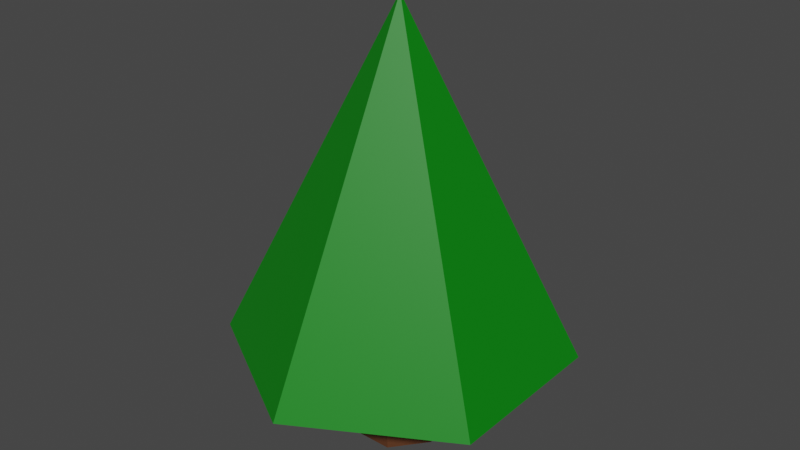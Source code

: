 # Source: tree1.blend  (saved by Blender 2.93.21; exported with 4.5.12 LTS)
import bpy
from mathutils import Matrix  # noqa: F401  (used for matrix-valued properties, if any)

bpy.ops.wm.read_factory_settings(use_empty=True)
scene = bpy.context.scene
scene.name = 'Scene'

# ---- collections
col_collection = bpy.data.collections.new('Collection'); scene.collection.children.link(col_collection)

# ---- materials (node trees are filled in below, after node groups)
mat_tree1material_002 = bpy.data.materials.new('tree1Material.002')
mat_tree1material_002.use_transparent_shadow = False
mat_tree1material_001 = bpy.data.materials.new('tree1Material.001')
mat_tree1material_001.use_transparent_shadow = False

# ---- material node trees
mat_tree1material_002.use_nodes = True; mat_tree1material_002.node_tree.nodes.clear()
_N = mat_tree1material_002.node_tree.nodes; _L = mat_tree1material_002.node_tree.links
n0 = _N.new('ShaderNodeOutputMaterial'); n0.name = 'Material Output'; n0.location = (300, 300)
n1 = _N.new('ShaderNodeBsdfPrincipled'); n1.name = 'Principled BSDF'; n1.location = (10, 300)
n1.distribution = 'GGX'
n1.subsurface_method = 'BURLEY'
n1.inputs[0].default_value = (0.0, 0.2079, 0.002739, 1.0)
n1.inputs[3].default_value = 1.45
n1.inputs[27].default_value = (0.0, 0.0, 0.0, 1.0)
n1.inputs[28].default_value = 1.0
_L.new(n1.outputs[0], n0.inputs[0])
n0.is_active_output = True
mat_tree1material_001.use_nodes = True; mat_tree1material_001.node_tree.nodes.clear()
_N = mat_tree1material_001.node_tree.nodes; _L = mat_tree1material_001.node_tree.links
n0 = _N.new('ShaderNodeOutputMaterial'); n0.name = 'Material Output'; n0.location = (300, 300)
n1 = _N.new('ShaderNodeBsdfPrincipled'); n1.name = 'Principled BSDF'; n1.location = (10, 300)
n1.distribution = 'GGX'
n1.subsurface_method = 'BURLEY'
n1.inputs[0].default_value = (0.1025, 0.03664, 0.01401, 1.0)
n1.inputs[3].default_value = 1.45
n1.inputs[27].default_value = (0.0, 0.0, 0.0, 1.0)
n1.inputs[28].default_value = 1.0
_L.new(n1.outputs[0], n0.inputs[0])
n0.is_active_output = True

# ---- world
world_world = bpy.data.worlds.new('World'); scene.world = world_world
world_world.use_nodes = True; world_world.node_tree.nodes.clear()
_N = world_world.node_tree.nodes; _L = world_world.node_tree.links
n0 = _N.new('ShaderNodeOutputWorld'); n0.name = 'World Output'; n0.location = (300, 300)
n1 = _N.new('ShaderNodeBackground'); n1.name = 'Background'; n1.location = (10, 300)
n1.inputs[0].default_value = (0.05088, 0.05088, 0.05088, 1.0)
_L.new(n1.outputs[0], n0.inputs[0])
n0.is_active_output = True
world_world.color = (0.05088, 0.05088, 0.05088)
world_world.use_sun_shadow = False
world_world.sun_shadow_jitter_overblur = 0.0

# ---- meshes
me_cone_001 = bpy.data.meshes.new('Cone.001')
me_cone_001.from_pydata([(0.0, 1.0, -0.7237), (0.866, 0.5, -0.7237), (0.866, -0.5, -0.7237), (-8.742e-08, -1.0, -0.7237), (0.0, 0.0, 1.276), (-0.866, -0.5, -0.7237), (-0.866, 0.5, -0.7237), (0.0, 0.2914, -1.26), (0.0, 0.2914, -0.6774), (0.2278, 0.1817, -1.26), (0.2278, 0.1817, -0.6774), (0.2841, -0.06484, -1.26), (0.2841, -0.06484, -0.6774), (0.1264, -0.2625, -1.26), (0.1264, -0.2625, -0.6774), (-0.1264, -0.2625, -1.26), (-0.1264, -0.2625, -0.6774), (-0.2841, -0.06484, -1.26), (-0.2841, -0.06484, -0.6774), (-0.2278, 0.1817, -1.26), (-0.2278, 0.1817, -0.6774)], [], [(0, 4, 1), (1, 4, 2), (2, 4, 3), (3, 4, 5), (5, 4, 6), (6, 4, 0), (0, 1, 2, 3, 5, 6), (7, 8, 10, 9), (9, 10, 12, 11), (11, 12, 14, 13), (13, 14, 16, 15), (15, 16, 18, 17), (10, 8, 20, 18, 16, 14, 12), (17, 18, 20, 19), (19, 20, 8, 7), (7, 9, 11, 13, 15, 17, 19)])
me_cone_001.polygons.foreach_set('material_index', [0, 0, 0, 0, 0, 0, 0, 1, 1, 1, 1, 1, 1, 1, 1, 1])
_uv = me_cone_001.uv_layers.new(name='UVMap')
_uv.uv.foreach_set('vector', [0.25, 0.49, 0.25, 0.25, 0.4578, 0.37, 0.4578, 0.37, 0.25, 0.25, 0.4578, 0.13, 0.4578, 0.13, 0.25, 0.25, 0.25, 0.01, 0.25, 0.01, 0.25, 0.25, 0.04215, 0.13, 0.04215, 0.13, 0.25, 0.25, 0.04215, 0.37, 0.04215, 0.37, 0.25, 0.25, 0.25, 0.49, 0.75, 0.49, 0.9578, 0.37, 0.9578, 0.13, 0.75, 0.01, 0.5422, 0.13, 0.5422, 0.37, 1.0, 0.5, 1.0, 1.0, 0.8571, 1.0, 0.8571, 0.5, 0.8571, 0.5, 0.8571, 1.0, 0.7143, 1.0, 0.7143, 0.5, 0.7143, 0.5, 0.7143, 1.0, 0.5714, 1.0, 0.5714, 0.5, 0.5714, 0.5, 0.5714, 1.0, 0.4286, 1.0, 0.4286, 0.5, 0.4286, 0.5, 0.4286, 1.0, 0.2857, 1.0, 0.2857, 0.5, 0.4376, 0.3996, 0.25, 0.49, 0.06236, 0.3996, 0.01602, 0.1966, 0.1459, 0.03377, 0.3541, 0.03377, 0.484, 0.1966, 0.2857, 0.5, 0.2857, 1.0, 0.1429, 1.0, 0.1429, 0.5, 0.1429, 0.5, 0.1429, 1.0, 2.98e-08, 1.0, 2.98e-08, 0.5, 0.75, 0.49, 0.9376, 0.3996, 0.984, 0.1966, 0.8541, 0.03377, 0.6459, 0.03377, 0.516, 0.1966, 0.5624, 0.3996])
me_cone_001.materials.append(mat_tree1material_002)
me_cone_001.materials.append(mat_tree1material_001)
me_cone_001.use_remesh_preserve_volume = False
me_cone_001.use_remesh_preserve_attributes = False
me_cone_001.use_mirror_vertex_groups = False
me_cone_001.update()

# ---- objects
ob_cone_001 = bpy.data.objects.new('Cone.001', me_cone_001)

# ---- transforms, parenting, visibility, modifiers, constraints
ob_cone_001.location = (0.0, 0.0, 0.0)
ob_cone_001.lineart.crease_threshold = 0.0

# ---- collection membership
col_collection.objects.link(ob_cone_001)

# ---- scene / render settings (as saved in the file)
scene.frame_start = 1; scene.frame_end = 250; scene.frame_set(1)
scene.render.engine = 'BLENDER_EEVEE_NEXT'
scene.cycles.use_denoising = False
scene.cycles.samples = 128
scene.cycles.sampling_pattern = 'TABULATED_SOBOL'
scene.cycles.use_adaptive_sampling = False
scene.cycles.use_light_tree = False
scene.eevee.use_taa_reprojection = False
scene.view_settings.view_transform = 'Filmic'
bpy.context.view_layer.update()

# ---- added for rendering (the .blend has no active camera and no usable light): camera, sun
cam_auto = bpy.data.cameras.new('AutoCamera')
cam_auto.lens = 50.0
cam_auto.sensor_width = 36.0
cam_auto.clip_end = 1000.0
ob_auto_camera = bpy.data.objects.new('AutoCamera', cam_auto)
scene.collection.objects.link(ob_auto_camera)
ob_auto_camera.location = (3.39114, -4.06937, 2.72097)
ob_auto_camera.rotation_euler = (1.09748, -7.21219e-08, 0.694738)
scene.camera = ob_auto_camera
light_auto_sun = bpy.data.lights.new('AutoSun', 'SUN')
light_auto_sun.energy = 3.0
light_auto_sun.angle = 0.0523599
ob_auto_sun = bpy.data.objects.new('AutoSun', light_auto_sun)
scene.collection.objects.link(ob_auto_sun)
ob_auto_sun.rotation_euler = (0.872665, 0.174533, 0.523599)
bpy.context.view_layer.update()

